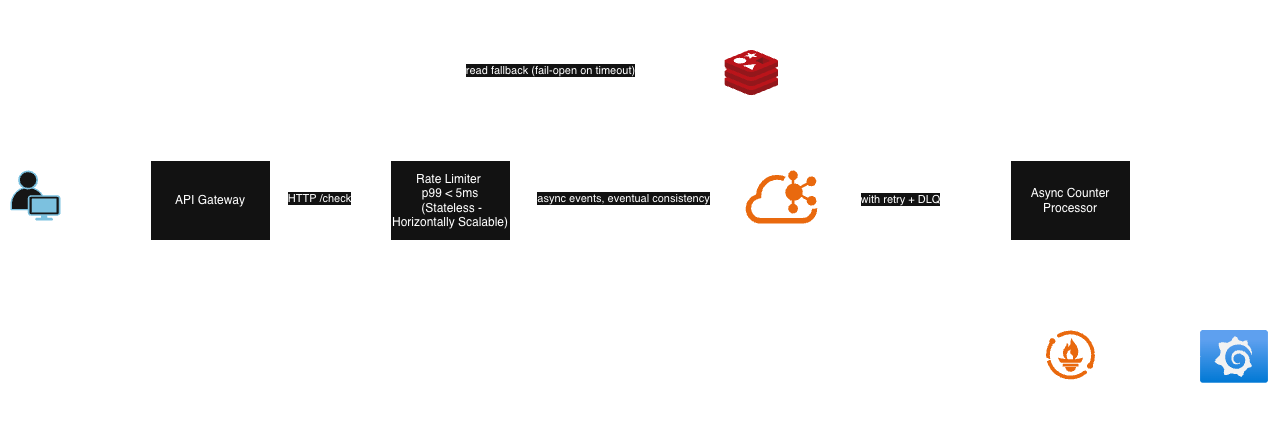

The diagram above was exported from draw.io. Its source (the exported page's mxGraphModel, read from the mxfile embedded in the PNG):
<mxGraphModel dx="1765" dy="613" grid="1" gridSize="10" guides="1" tooltips="1" connect="1" arrows="1" fold="1" page="1" pageScale="1" pageWidth="827" pageHeight="1169" math="0" shadow="0">
  <root>
    <mxCell id="0" />
    <mxCell id="1" parent="0" />
    <mxCell id="p-zYdPvW1ezG1T8MkZIm-1" edge="1" parent="1" source="p-zYdPvW1ezG1T8MkZIm-2" style="edgeStyle=orthogonalEdgeStyle;rounded=0;orthogonalLoop=1;jettySize=auto;html=1;" target="p-zYdPvW1ezG1T8MkZIm-43" value="">
      <mxGeometry relative="1" as="geometry">
        <mxPoint x="830" y="500" as="targetPoint" />
      </mxGeometry>
    </mxCell>
    <mxCell id="x660Z0TxhuYzwbQNVJTT-12" connectable="0" parent="p-zYdPvW1ezG1T8MkZIm-1" style="edgeLabel;html=1;align=center;verticalAlign=middle;resizable=0;points=[];" value="HTTP /check" vertex="1">
      <mxGeometry relative="1" x="-0.1829" y="2" as="geometry">
        <mxPoint as="offset" />
      </mxGeometry>
    </mxCell>
    <mxCell id="p-zYdPvW1ezG1T8MkZIm-2" parent="1" style="rounded=0;whiteSpace=wrap;html=1;" value="API Gateway" vertex="1">
      <mxGeometry height="80" width="120" x="610" y="460" as="geometry" />
    </mxCell>
    <mxCell id="p-zYdPvW1ezG1T8MkZIm-3" edge="1" parent="1" source="p-zYdPvW1ezG1T8MkZIm-41" style="edgeStyle=orthogonalEdgeStyle;rounded=0;orthogonalLoop=1;jettySize=auto;html=1;" target="p-zYdPvW1ezG1T8MkZIm-2">
      <mxGeometry relative="1" as="geometry">
        <Array as="points">
          <mxPoint x="540" y="500" />
          <mxPoint x="540" y="500" />
        </Array>
      </mxGeometry>
    </mxCell>
    <mxCell id="xnmAeCgvpFVqhfmUJkEo-2" edge="1" parent="1" source="p-zYdPvW1ezG1T8MkZIm-5" style="edgeStyle=orthogonalEdgeStyle;rounded=0;orthogonalLoop=1;jettySize=auto;html=1;" target="x660Z0TxhuYzwbQNVJTT-13" value="">
      <mxGeometry relative="1" as="geometry" />
    </mxCell>
    <mxCell id="p-zYdPvW1ezG1T8MkZIm-5" parent="1" style="rounded=0;whiteSpace=wrap;html=1;" value="Async Counter Processor" vertex="1">
      <mxGeometry height="80" width="120" x="1470" y="460" as="geometry" />
    </mxCell>
    <mxCell id="p-zYdPvW1ezG1T8MkZIm-13" connectable="0" parent="1" style="group" value="" vertex="1">
      <mxGeometry height="86.39999999999995" width="68" x="1660" y="630" as="geometry" />
    </mxCell>
    <mxCell id="p-zYdPvW1ezG1T8MkZIm-14" parent="p-zYdPvW1ezG1T8MkZIm-13" style="image;aspect=fixed;html=1;points=[];align=center;fontSize=12;image=img/lib/azure2/other/Grafana.svg;" value="" vertex="1">
      <mxGeometry height="52.800000000000004" width="68" as="geometry" />
    </mxCell>
    <mxCell id="p-zYdPvW1ezG1T8MkZIm-15" parent="p-zYdPvW1ezG1T8MkZIm-13" style="text;html=1;whiteSpace=wrap;strokeColor=none;fillColor=none;align=center;verticalAlign=middle;rounded=0;" value="Grafana" vertex="1">
      <mxGeometry height="30" width="60" x="4" y="56.39999999999995" as="geometry" />
    </mxCell>
    <mxCell id="p-zYdPvW1ezG1T8MkZIm-40" connectable="0" parent="1" style="group" value="" vertex="1">
      <mxGeometry height="80.4" width="60" x="460" y="470" as="geometry" />
    </mxCell>
    <mxCell id="p-zYdPvW1ezG1T8MkZIm-41" parent="p-zYdPvW1ezG1T8MkZIm-40" style="points=[[0.35,0,0],[0.98,0.51,0],[1,0.71,0],[0.67,1,0],[0,0.795,0],[0,0.65,0]];verticalLabelPosition=bottom;sketch=0;html=1;verticalAlign=top;aspect=fixed;align=center;pointerEvents=1;shape=mxgraph.cisco19.user2;fillColor=#fafafa;strokeColor=#005073;" value="" vertex="1">
      <mxGeometry height="50" width="50" x="10" as="geometry" />
    </mxCell>
    <mxCell id="p-zYdPvW1ezG1T8MkZIm-42" parent="p-zYdPvW1ezG1T8MkZIm-40" style="text;html=1;whiteSpace=wrap;strokeColor=none;fillColor=none;align=center;verticalAlign=middle;rounded=0;" value="Client" vertex="1">
      <mxGeometry height="30" width="60" y="50.400000000000006" as="geometry" />
    </mxCell>
    <mxCell id="p-zYdPvW1ezG1T8MkZIm-43" parent="1" style="rounded=0;whiteSpace=wrap;html=1;" value="Rate Limiter&amp;nbsp;&lt;div&gt;p99 &amp;lt; 5ms&lt;/div&gt;&lt;div&gt;&amp;nbsp;(Stateless - Horizontally Scalable)&lt;/div&gt;" vertex="1">
      <mxGeometry height="80" width="120" x="850" y="460" as="geometry" />
    </mxCell>
    <mxCell id="x660Z0TxhuYzwbQNVJTT-1" connectable="0" parent="1" style="group" value="" vertex="1">
      <mxGeometry height="135.39999999999998" width="120" x="1181" y="470" as="geometry" />
    </mxCell>
    <mxCell id="p-zYdPvW1ezG1T8MkZIm-28" parent="x660Z0TxhuYzwbQNVJTT-1" style="points=[];aspect=fixed;html=1;align=center;shadow=0;dashed=0;fillColor=#FF6A00;strokeColor=none;shape=mxgraph.alibaba_cloud.kafka;" value="" vertex="1">
      <mxGeometry height="53.12" width="71.71" x="24.15000000000009" as="geometry" />
    </mxCell>
    <mxCell id="p-zYdPvW1ezG1T8MkZIm-29" parent="x660Z0TxhuYzwbQNVJTT-1" style="text;html=1;whiteSpace=wrap;strokeColor=none;fillColor=none;align=center;verticalAlign=middle;rounded=0;" value="Kafka&lt;div&gt;&amp;nbsp;(rate-limit events: key-based counter increments)&lt;/div&gt;" vertex="1">
      <mxGeometry height="75.4" width="120" y="60" as="geometry" />
    </mxCell>
    <mxCell id="x660Z0TxhuYzwbQNVJTT-3" edge="1" parent="1" source="p-zYdPvW1ezG1T8MkZIm-43" style="endArrow=classic;html=1;rounded=0;exitX=1;exitY=0.5;exitDx=0;exitDy=0;entryX=0.056;entryY=0.552;entryDx=0;entryDy=0;entryPerimeter=0;" target="p-zYdPvW1ezG1T8MkZIm-28" value="">
      <mxGeometry height="50" relative="1" width="50" as="geometry">
        <mxPoint x="1140" y="500" as="sourcePoint" />
        <mxPoint x="1190" y="450" as="targetPoint" />
      </mxGeometry>
    </mxCell>
    <mxCell id="x660Z0TxhuYzwbQNVJTT-9" connectable="0" parent="x660Z0TxhuYzwbQNVJTT-3" style="edgeLabel;html=1;align=center;verticalAlign=middle;resizable=0;points=[];" value="async events, eventual consistency" vertex="1">
      <mxGeometry relative="1" x="-0.0541" y="2" as="geometry">
        <mxPoint as="offset" />
      </mxGeometry>
    </mxCell>
    <mxCell id="x660Z0TxhuYzwbQNVJTT-4" edge="1" parent="1" source="p-zYdPvW1ezG1T8MkZIm-28" style="endArrow=classic;html=1;rounded=0;exitX=0.981;exitY=0.546;exitDx=0;exitDy=0;exitPerimeter=0;entryX=0;entryY=0.5;entryDx=0;entryDy=0;" target="p-zYdPvW1ezG1T8MkZIm-5" value="">
      <mxGeometry height="50" relative="1" width="50" as="geometry">
        <mxPoint x="1140" y="500" as="sourcePoint" />
        <mxPoint x="1190" y="450" as="targetPoint" />
      </mxGeometry>
    </mxCell>
    <mxCell id="x660Z0TxhuYzwbQNVJTT-10" connectable="0" parent="x660Z0TxhuYzwbQNVJTT-4" style="edgeLabel;html=1;align=center;verticalAlign=middle;resizable=0;points=[];" value="with retry + DLQ" vertex="1">
      <mxGeometry relative="1" x="-0.1396" y="1" as="geometry">
        <mxPoint as="offset" />
      </mxGeometry>
    </mxCell>
    <mxCell id="x660Z0TxhuYzwbQNVJTT-5" connectable="0" parent="1" style="group" value="" vertex="1">
      <mxGeometry height="95.14999999999998" width="202.4999999999999" x="1110" y="300" as="geometry" />
    </mxCell>
    <mxCell id="p-zYdPvW1ezG1T8MkZIm-12" parent="x660Z0TxhuYzwbQNVJTT-5" style="text;html=1;whiteSpace=wrap;strokeColor=none;fillColor=none;align=center;verticalAlign=middle;rounded=0;" value="Redis&amp;nbsp;&lt;div&gt;(Sharded Distributed Counter Store)&lt;/div&gt;&lt;div&gt;(Optional Read Path - global state)&lt;/div&gt;" vertex="1">
      <mxGeometry height="43" width="202.5" as="geometry" />
    </mxCell>
    <mxCell id="p-zYdPvW1ezG1T8MkZIm-11" parent="x660Z0TxhuYzwbQNVJTT-5" style="image;sketch=0;aspect=fixed;html=1;points=[];align=center;fontSize=12;image=img/lib/mscae/Cache_Redis_Product.svg;" value="" vertex="1">
      <mxGeometry height="45.15" width="53.76" x="74.37" y="50" as="geometry" />
    </mxCell>
    <mxCell id="x660Z0TxhuYzwbQNVJTT-7" edge="1" parent="1" source="p-zYdPvW1ezG1T8MkZIm-43" style="endArrow=classic;startArrow=classic;html=1;rounded=0;exitX=0.5;exitY=0;exitDx=0;exitDy=0;entryX=0.038;entryY=0.428;entryDx=0;entryDy=0;entryPerimeter=0;" target="p-zYdPvW1ezG1T8MkZIm-11" value="">
      <mxGeometry height="50" relative="1" width="50" as="geometry">
        <Array as="points">
          <mxPoint x="910" y="370" />
        </Array>
        <mxPoint x="1140" y="400" as="sourcePoint" />
        <mxPoint x="1190" y="350" as="targetPoint" />
      </mxGeometry>
    </mxCell>
    <mxCell id="x660Z0TxhuYzwbQNVJTT-8" connectable="0" parent="x660Z0TxhuYzwbQNVJTT-7" style="edgeLabel;html=1;align=center;verticalAlign=middle;resizable=0;points=[];" value="read fallback (fail-open on timeout)" vertex="1">
      <mxGeometry relative="1" x="-0.5626" y="1" as="geometry">
        <mxPoint x="101" y="-10" as="offset" />
      </mxGeometry>
    </mxCell>
    <mxCell id="x660Z0TxhuYzwbQNVJTT-11" edge="1" parent="1" source="p-zYdPvW1ezG1T8MkZIm-5" style="endArrow=classic;html=1;rounded=0;entryX=0.936;entryY=0.383;entryDx=0;entryDy=0;entryPerimeter=0;exitX=0.5;exitY=0;exitDx=0;exitDy=0;" target="p-zYdPvW1ezG1T8MkZIm-11" value="">
      <mxGeometry height="50" relative="1" width="50" as="geometry">
        <Array as="points">
          <mxPoint x="1530" y="370" />
        </Array>
        <mxPoint x="1190" y="520" as="sourcePoint" />
        <mxPoint x="1240" y="470" as="targetPoint" />
      </mxGeometry>
    </mxCell>
    <mxCell id="x660Z0TxhuYzwbQNVJTT-16" connectable="0" parent="1" style="group" value="" vertex="1">
      <mxGeometry height="90" width="140" x="1460" y="630" as="geometry" />
    </mxCell>
    <mxCell id="x660Z0TxhuYzwbQNVJTT-13" parent="x660Z0TxhuYzwbQNVJTT-16" style="points=[];aspect=fixed;html=1;align=center;shadow=0;dashed=0;fillColor=#FF6A00;strokeColor=none;shape=mxgraph.alibaba_cloud.prometheus;" value="" vertex="1">
      <mxGeometry height="48.9" width="48.9" x="45.549999999999955" as="geometry" />
    </mxCell>
    <mxCell id="x660Z0TxhuYzwbQNVJTT-15" parent="x660Z0TxhuYzwbQNVJTT-16" style="text;html=1;whiteSpace=wrap;strokeColor=none;fillColor=none;align=center;verticalAlign=middle;rounded=0;" value="Metrics 'Prometheus'&lt;div&gt;(latency, allow/deny rate, throughput)&lt;/div&gt;" vertex="1">
      <mxGeometry height="30" width="140" y="60" as="geometry" />
    </mxCell>
    <mxCell id="xnmAeCgvpFVqhfmUJkEo-1" edge="1" parent="1" source="p-zYdPvW1ezG1T8MkZIm-43" style="edgeStyle=orthogonalEdgeStyle;rounded=0;orthogonalLoop=1;jettySize=auto;html=1;">
      <mxGeometry relative="1" as="geometry">
        <Array as="points">
          <mxPoint x="910" y="659" />
        </Array>
        <mxPoint x="1510" y="659" as="targetPoint" />
      </mxGeometry>
    </mxCell>
    <mxCell id="xnmAeCgvpFVqhfmUJkEo-3" edge="1" parent="1" source="x660Z0TxhuYzwbQNVJTT-13" style="endArrow=classic;html=1;rounded=0;exitX=0.979;exitY=0.473;exitDx=0;exitDy=0;exitPerimeter=0;" target="p-zYdPvW1ezG1T8MkZIm-14" value="">
      <mxGeometry height="50" relative="1" width="50" as="geometry">
        <mxPoint x="1370" y="690" as="sourcePoint" />
        <mxPoint x="1420" y="640" as="targetPoint" />
      </mxGeometry>
    </mxCell>
  </root>
</mxGraphModel>